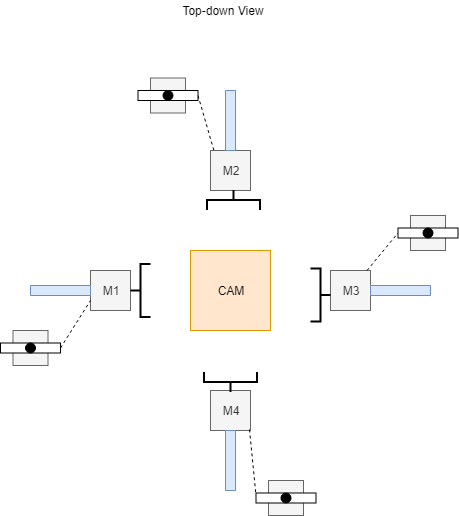

The diagram above was exported from draw.io. Its source (the exported page's mxGraphModel, read from the mxfile embedded in the PNG):
<mxGraphModel dx="1086" dy="808" grid="1" gridSize="10" guides="1" tooltips="1" connect="1" arrows="1" fold="1" page="1" pageScale="1" pageWidth="827" pageHeight="1169" math="0" shadow="0">
  <root>
    <mxCell id="0" />
    <mxCell id="1" parent="0" />
    <mxCell id="EAnDDZ8DePi_VjQWSRof-1" value="Top-down View" style="text;html=1;strokeColor=none;fillColor=none;align=center;verticalAlign=middle;whiteSpace=wrap;rounded=0;" parent="1" vertex="1">
      <mxGeometry x="368" y="10" width="90" height="20" as="geometry" />
    </mxCell>
    <mxCell id="EAnDDZ8DePi_VjQWSRof-2" value="M2" style="whiteSpace=wrap;html=1;aspect=fixed;fillColor=#f5f5f5;strokeColor=#666666;fontColor=#333333;" parent="1" vertex="1">
      <mxGeometry x="400" y="160" width="40" height="40" as="geometry" />
    </mxCell>
    <mxCell id="EAnDDZ8DePi_VjQWSRof-3" value="M4" style="whiteSpace=wrap;html=1;aspect=fixed;fillColor=#f5f5f5;strokeColor=#666666;fontColor=#333333;" parent="1" vertex="1">
      <mxGeometry x="400" y="400" width="40" height="40" as="geometry" />
    </mxCell>
    <mxCell id="EAnDDZ8DePi_VjQWSRof-4" value="M3" style="whiteSpace=wrap;html=1;aspect=fixed;fillColor=#f5f5f5;strokeColor=#666666;fontColor=#333333;" parent="1" vertex="1">
      <mxGeometry x="520" y="280" width="40" height="40" as="geometry" />
    </mxCell>
    <mxCell id="EAnDDZ8DePi_VjQWSRof-5" value="M1" style="whiteSpace=wrap;html=1;aspect=fixed;fillColor=#f5f5f5;strokeColor=#666666;fontColor=#333333;" parent="1" vertex="1">
      <mxGeometry x="280" y="280" width="40" height="40" as="geometry" />
    </mxCell>
    <mxCell id="EAnDDZ8DePi_VjQWSRof-6" value="CAM" style="whiteSpace=wrap;html=1;aspect=fixed;fillColor=#ffe6cc;strokeColor=#d79b00;" parent="1" vertex="1">
      <mxGeometry x="380" y="260" width="80" height="80" as="geometry" />
    </mxCell>
    <mxCell id="EAnDDZ8DePi_VjQWSRof-7" value="" style="rounded=0;whiteSpace=wrap;html=1;rotation=-90;fillColor=#dae8fc;strokeColor=#6c8ebf;" parent="1" vertex="1">
      <mxGeometry x="390" y="125" width="60" height="10" as="geometry" />
    </mxCell>
    <mxCell id="EAnDDZ8DePi_VjQWSRof-8" value="" style="rounded=0;whiteSpace=wrap;html=1;rotation=-90;fillColor=#dae8fc;strokeColor=#6c8ebf;" parent="1" vertex="1">
      <mxGeometry x="390" y="465" width="60" height="10" as="geometry" />
    </mxCell>
    <mxCell id="EAnDDZ8DePi_VjQWSRof-10" value="" style="rounded=0;whiteSpace=wrap;html=1;rotation=180;fillColor=#dae8fc;strokeColor=#6c8ebf;" parent="1" vertex="1">
      <mxGeometry x="220" y="295" width="60" height="10" as="geometry" />
    </mxCell>
    <mxCell id="EAnDDZ8DePi_VjQWSRof-11" value="" style="rounded=0;whiteSpace=wrap;html=1;rotation=180;fillColor=#dae8fc;strokeColor=#6c8ebf;" parent="1" vertex="1">
      <mxGeometry x="560" y="295" width="60" height="10" as="geometry" />
    </mxCell>
    <mxCell id="EAnDDZ8DePi_VjQWSRof-12" value="M5" style="whiteSpace=wrap;html=1;aspect=fixed;fillColor=#f5f5f5;strokeColor=#666666;fontColor=#333333;" parent="1" vertex="1">
      <mxGeometry x="340" y="87.5" width="35" height="35" as="geometry" />
    </mxCell>
    <mxCell id="EAnDDZ8DePi_VjQWSRof-13" value="M5" style="whiteSpace=wrap;html=1;aspect=fixed;fillColor=#f5f5f5;strokeColor=#666666;fontColor=#333333;" parent="1" vertex="1">
      <mxGeometry x="600" y="225" width="35" height="35" as="geometry" />
    </mxCell>
    <mxCell id="EAnDDZ8DePi_VjQWSRof-14" value="M5" style="whiteSpace=wrap;html=1;aspect=fixed;fillColor=#f5f5f5;strokeColor=#666666;fontColor=#333333;" parent="1" vertex="1">
      <mxGeometry x="458" y="490" width="35" height="35" as="geometry" />
    </mxCell>
    <mxCell id="EAnDDZ8DePi_VjQWSRof-15" value="M5" style="whiteSpace=wrap;html=1;aspect=fixed;fillColor=#f5f5f5;strokeColor=#666666;fontColor=#333333;" parent="1" vertex="1">
      <mxGeometry x="202.5" y="340" width="35" height="35" as="geometry" />
    </mxCell>
    <mxCell id="EAnDDZ8DePi_VjQWSRof-18" value="" style="endArrow=none;dashed=1;html=1;entryX=0;entryY=0.75;entryDx=0;entryDy=0;exitX=1;exitY=0.5;exitDx=0;exitDy=0;" parent="1" source="EAnDDZ8DePi_VjQWSRof-26" target="EAnDDZ8DePi_VjQWSRof-5" edge="1">
      <mxGeometry width="50" height="50" relative="1" as="geometry">
        <mxPoint x="240" y="340" as="sourcePoint" />
        <mxPoint x="250" y="550" as="targetPoint" />
      </mxGeometry>
    </mxCell>
    <mxCell id="EAnDDZ8DePi_VjQWSRof-19" value="" style="endArrow=none;dashed=1;html=1;exitX=0.975;exitY=0.975;exitDx=0;exitDy=0;exitPerimeter=0;entryX=0;entryY=0.25;entryDx=0;entryDy=0;" parent="1" source="EAnDDZ8DePi_VjQWSRof-3" target="EAnDDZ8DePi_VjQWSRof-36" edge="1">
      <mxGeometry width="50" height="50" relative="1" as="geometry">
        <mxPoint x="230" y="369.9849999999999" as="sourcePoint" />
        <mxPoint x="290" y="320" as="targetPoint" />
      </mxGeometry>
    </mxCell>
    <mxCell id="EAnDDZ8DePi_VjQWSRof-20" value="" style="endArrow=none;dashed=1;html=1;entryX=0;entryY=0.5;entryDx=0;entryDy=0;" parent="1" source="EAnDDZ8DePi_VjQWSRof-4" target="EAnDDZ8DePi_VjQWSRof-38" edge="1">
      <mxGeometry width="50" height="50" relative="1" as="geometry">
        <mxPoint x="449" y="449" as="sourcePoint" />
        <mxPoint x="476.1751824817518" y="500" as="targetPoint" />
      </mxGeometry>
    </mxCell>
    <mxCell id="EAnDDZ8DePi_VjQWSRof-21" value="" style="endArrow=none;dashed=1;html=1;entryX=0.1;entryY=0.05;entryDx=0;entryDy=0;entryPerimeter=0;exitX=1;exitY=0.5;exitDx=0;exitDy=0;" parent="1" source="EAnDDZ8DePi_VjQWSRof-40" target="EAnDDZ8DePi_VjQWSRof-2" edge="1">
      <mxGeometry width="50" height="50" relative="1" as="geometry">
        <mxPoint x="368" y="109.5" as="sourcePoint" />
        <mxPoint x="395.1751824817518" y="160.5" as="targetPoint" />
      </mxGeometry>
    </mxCell>
    <mxCell id="EAnDDZ8DePi_VjQWSRof-22" value="" style="strokeWidth=2;html=1;shape=mxgraph.flowchart.annotation_2;align=left;pointerEvents=1" parent="1" vertex="1">
      <mxGeometry x="320" y="273.5" width="20" height="53" as="geometry" />
    </mxCell>
    <mxCell id="EAnDDZ8DePi_VjQWSRof-23" value="" style="strokeWidth=2;html=1;shape=mxgraph.flowchart.annotation_2;align=left;pointerEvents=1;rotation=90;" parent="1" vertex="1">
      <mxGeometry x="413" y="183" width="20" height="53" as="geometry" />
    </mxCell>
    <mxCell id="EAnDDZ8DePi_VjQWSRof-24" value="" style="strokeWidth=2;html=1;shape=mxgraph.flowchart.annotation_2;align=left;pointerEvents=1;rotation=180;" parent="1" vertex="1">
      <mxGeometry x="500" y="278" width="20" height="53" as="geometry" />
    </mxCell>
    <mxCell id="EAnDDZ8DePi_VjQWSRof-25" value="" style="strokeWidth=2;html=1;shape=mxgraph.flowchart.annotation_2;align=left;pointerEvents=1;rotation=-90;" parent="1" vertex="1">
      <mxGeometry x="410" y="365" width="20" height="53" as="geometry" />
    </mxCell>
    <mxCell id="EAnDDZ8DePi_VjQWSRof-31" value="" style="group" parent="1" vertex="1" connectable="0">
      <mxGeometry x="190" y="440" width="60" height="10" as="geometry" />
    </mxCell>
    <mxCell id="EAnDDZ8DePi_VjQWSRof-33" value="" style="group" parent="EAnDDZ8DePi_VjQWSRof-31" vertex="1" connectable="0">
      <mxGeometry width="60" height="10" as="geometry" />
    </mxCell>
    <mxCell id="EAnDDZ8DePi_VjQWSRof-34" value="" style="group" parent="EAnDDZ8DePi_VjQWSRof-33" vertex="1" connectable="0">
      <mxGeometry y="-87.5" width="60" height="10" as="geometry" />
    </mxCell>
    <mxCell id="EAnDDZ8DePi_VjQWSRof-26" value="" style="rounded=0;whiteSpace=wrap;html=1;" parent="EAnDDZ8DePi_VjQWSRof-34" vertex="1">
      <mxGeometry width="60" height="10" as="geometry" />
    </mxCell>
    <mxCell id="EAnDDZ8DePi_VjQWSRof-28" value="" style="ellipse;whiteSpace=wrap;html=1;aspect=fixed;fillColor=#000000;" parent="EAnDDZ8DePi_VjQWSRof-34" vertex="1">
      <mxGeometry x="25" width="10" height="10" as="geometry" />
    </mxCell>
    <mxCell id="EAnDDZ8DePi_VjQWSRof-36" value="" style="rounded=0;whiteSpace=wrap;html=1;" parent="1" vertex="1">
      <mxGeometry x="445.5" y="502.5" width="60" height="10" as="geometry" />
    </mxCell>
    <mxCell id="EAnDDZ8DePi_VjQWSRof-37" value="" style="ellipse;whiteSpace=wrap;html=1;aspect=fixed;fillColor=#000000;" parent="1" vertex="1">
      <mxGeometry x="470.5" y="502.5" width="10" height="10" as="geometry" />
    </mxCell>
    <mxCell id="EAnDDZ8DePi_VjQWSRof-38" value="" style="rounded=0;whiteSpace=wrap;html=1;" parent="1" vertex="1">
      <mxGeometry x="587.5" y="237.5" width="60" height="10" as="geometry" />
    </mxCell>
    <mxCell id="EAnDDZ8DePi_VjQWSRof-39" value="" style="ellipse;whiteSpace=wrap;html=1;aspect=fixed;fillColor=#000000;" parent="1" vertex="1">
      <mxGeometry x="612.5" y="237.5" width="10" height="10" as="geometry" />
    </mxCell>
    <mxCell id="EAnDDZ8DePi_VjQWSRof-40" value="" style="rounded=0;whiteSpace=wrap;html=1;" parent="1" vertex="1">
      <mxGeometry x="327.5" y="100" width="60" height="10" as="geometry" />
    </mxCell>
    <mxCell id="EAnDDZ8DePi_VjQWSRof-41" value="" style="ellipse;whiteSpace=wrap;html=1;aspect=fixed;fillColor=#000000;" parent="1" vertex="1">
      <mxGeometry x="352.5" y="100" width="10" height="10" as="geometry" />
    </mxCell>
  </root>
</mxGraphModel>